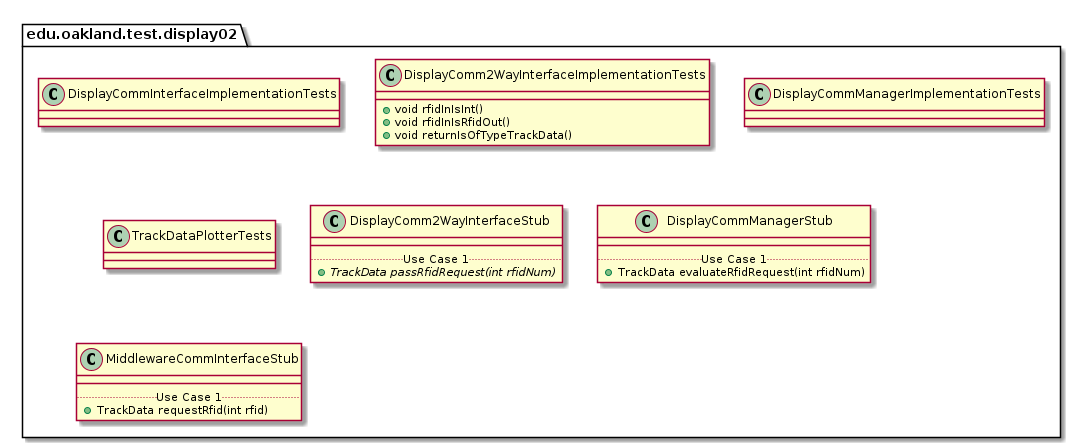

The diagram above was rendered by PlantUML. Its source (embedded in the PNG):
@startuml Display02TestPackage

package edu.oakland.test.display02 {
    
}


package edu.oakland.test.display02 {
    class DisplayCommInterfaceImplementationTests {

    }
}


package edu.oakland.test.display02 {
    class DisplayComm2WayInterfaceImplementationTests {
        + void rfidInIsInt()
        + void rfidInIsRfidOut()
        + void returnIsOfTypeTrackData()
    }
}


package edu.oakland.test.display02 {
    class DisplayCommManagerImplementationTests {

    }
}


package edu.oakland.test.display02 {
    class TrackDataPlotterTests {

    }
}


package edu.oakland.test.display02 {
    class DisplayComm2WayInterfaceStub {
        __
        .. Use Case 1 ..
        {abstract} + TrackData passRfidRequest(int rfidNum)
    }
}


package edu.oakland.test.display02 {
    class DisplayCommManagerStub {
        __
        .. Use Case 1 ..
        + TrackData evaluateRfidRequest(int rfidNum)
    }
}


package edu.oakland.test.display02 {
    class MiddlewareCommInterfaceStub {
        __
        .. Use Case 1 ..
        + TrackData requestRfid(int rfid)
    }
}


@enduml